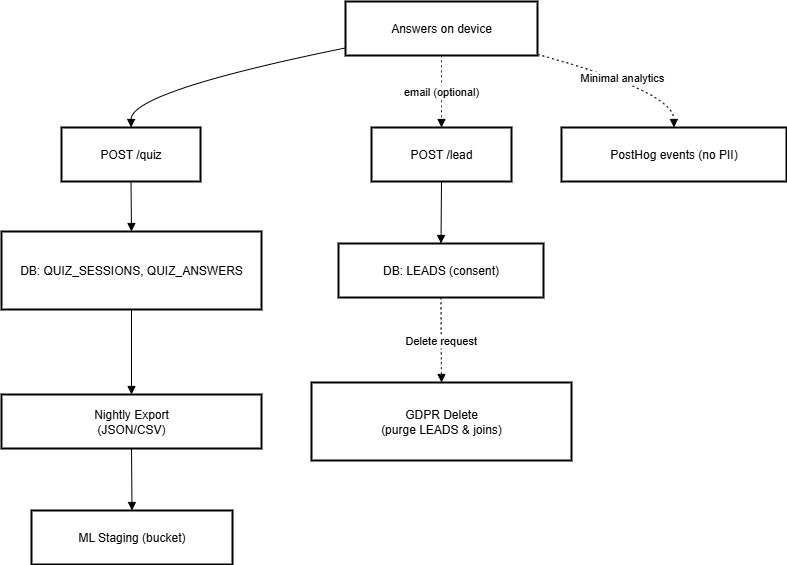

The diagram above was exported from draw.io. Its source (the exported page's mxGraphModel, read from the mxfile embedded in the PNG):
<mxGraphModel dx="1034" dy="666" grid="1" gridSize="10" guides="1" tooltips="1" connect="1" arrows="1" fold="1" page="1" pageScale="1" pageWidth="850" pageHeight="1100" math="0" shadow="0">
  <root>
    <mxCell id="0" />
    <mxCell id="1" parent="0" />
    <mxCell id="ibtqogVVtsrPmblWi1qW-1" value="Answers on device" style="whiteSpace=wrap;strokeWidth=2;" vertex="1" parent="1">
      <mxGeometry x="364" y="40" width="192" height="54" as="geometry" />
    </mxCell>
    <mxCell id="ibtqogVVtsrPmblWi1qW-2" value="POST /quiz" style="whiteSpace=wrap;strokeWidth=2;" vertex="1" parent="1">
      <mxGeometry x="80" y="166" width="139" height="54" as="geometry" />
    </mxCell>
    <mxCell id="ibtqogVVtsrPmblWi1qW-3" value="DB: QUIZ_SESSIONS, QUIZ_ANSWERS" style="whiteSpace=wrap;strokeWidth=2;" vertex="1" parent="1">
      <mxGeometry x="20" y="270" width="260" height="78" as="geometry" />
    </mxCell>
    <mxCell id="ibtqogVVtsrPmblWi1qW-4" value="POST /lead" style="whiteSpace=wrap;strokeWidth=2;" vertex="1" parent="1">
      <mxGeometry x="390" y="166" width="140" height="54" as="geometry" />
    </mxCell>
    <mxCell id="ibtqogVVtsrPmblWi1qW-5" value="DB: LEADS (consent)" style="whiteSpace=wrap;strokeWidth=2;" vertex="1" parent="1">
      <mxGeometry x="357" y="282" width="205" height="54" as="geometry" />
    </mxCell>
    <mxCell id="ibtqogVVtsrPmblWi1qW-6" value="Nightly Export&#10;(JSON/CSV)" style="whiteSpace=wrap;strokeWidth=2;" vertex="1" parent="1">
      <mxGeometry x="20" y="433" width="260" height="54" as="geometry" />
    </mxCell>
    <mxCell id="ibtqogVVtsrPmblWi1qW-7" value="ML Staging (bucket)" style="whiteSpace=wrap;strokeWidth=2;" vertex="1" parent="1">
      <mxGeometry x="50" y="549" width="201" height="54" as="geometry" />
    </mxCell>
    <mxCell id="ibtqogVVtsrPmblWi1qW-8" value="GDPR Delete&#10;(purge LEADS &amp; joins)" style="whiteSpace=wrap;strokeWidth=2;" vertex="1" parent="1">
      <mxGeometry x="330" y="421" width="260" height="78" as="geometry" />
    </mxCell>
    <mxCell id="ibtqogVVtsrPmblWi1qW-9" value="PostHog events (no PII)" style="whiteSpace=wrap;strokeWidth=2;" vertex="1" parent="1">
      <mxGeometry x="580" y="166" width="225" height="54" as="geometry" />
    </mxCell>
    <mxCell id="ibtqogVVtsrPmblWi1qW-10" value="" style="curved=1;startArrow=none;endArrow=block;exitX=0;exitY=0.86;entryX=0.5;entryY=0.01;rounded=0;" edge="1" parent="1" source="ibtqogVVtsrPmblWi1qW-1" target="ibtqogVVtsrPmblWi1qW-2">
      <mxGeometry relative="1" as="geometry">
        <Array as="points">
          <mxPoint x="150" y="130" />
        </Array>
      </mxGeometry>
    </mxCell>
    <mxCell id="ibtqogVVtsrPmblWi1qW-11" value="" style="curved=1;startArrow=none;endArrow=block;exitX=0.5;exitY=1.01;entryX=0.5;entryY=0.01;rounded=0;" edge="1" parent="1" source="ibtqogVVtsrPmblWi1qW-2" target="ibtqogVVtsrPmblWi1qW-3">
      <mxGeometry relative="1" as="geometry">
        <Array as="points" />
      </mxGeometry>
    </mxCell>
    <mxCell id="ibtqogVVtsrPmblWi1qW-12" value="email (optional)" style="curved=1;dashed=1;dashPattern=2 3;startArrow=none;endArrow=block;exitX=0.5;exitY=1;entryX=0.5;entryY=0.01;rounded=0;" edge="1" parent="1" source="ibtqogVVtsrPmblWi1qW-1" target="ibtqogVVtsrPmblWi1qW-4">
      <mxGeometry relative="1" as="geometry">
        <Array as="points" />
      </mxGeometry>
    </mxCell>
    <mxCell id="ibtqogVVtsrPmblWi1qW-13" value="" style="curved=1;startArrow=none;endArrow=block;exitX=0.5;exitY=1.01;entryX=0.5;entryY=0.01;rounded=0;" edge="1" parent="1" source="ibtqogVVtsrPmblWi1qW-4" target="ibtqogVVtsrPmblWi1qW-5">
      <mxGeometry relative="1" as="geometry">
        <Array as="points" />
      </mxGeometry>
    </mxCell>
    <mxCell id="ibtqogVVtsrPmblWi1qW-14" value="" style="curved=1;startArrow=none;endArrow=block;exitX=0.5;exitY=1.01;entryX=0.5;entryY=0;rounded=0;" edge="1" parent="1" source="ibtqogVVtsrPmblWi1qW-3" target="ibtqogVVtsrPmblWi1qW-6">
      <mxGeometry relative="1" as="geometry">
        <Array as="points" />
      </mxGeometry>
    </mxCell>
    <mxCell id="ibtqogVVtsrPmblWi1qW-15" value="" style="curved=1;startArrow=none;endArrow=block;exitX=0.5;exitY=1;entryX=0.5;entryY=0;rounded=0;" edge="1" parent="1" source="ibtqogVVtsrPmblWi1qW-6" target="ibtqogVVtsrPmblWi1qW-7">
      <mxGeometry relative="1" as="geometry">
        <Array as="points" />
      </mxGeometry>
    </mxCell>
    <mxCell id="ibtqogVVtsrPmblWi1qW-16" value="Delete request" style="curved=1;dashed=1;dashPattern=2 3;startArrow=none;endArrow=block;exitX=0.5;exitY=1.01;entryX=0.5;entryY=0;rounded=0;" edge="1" parent="1" source="ibtqogVVtsrPmblWi1qW-5" target="ibtqogVVtsrPmblWi1qW-8">
      <mxGeometry relative="1" as="geometry">
        <Array as="points" />
      </mxGeometry>
    </mxCell>
    <mxCell id="ibtqogVVtsrPmblWi1qW-17" value="Minimal analytics" style="curved=1;dashed=1;dashPattern=2 3;startArrow=none;endArrow=block;exitX=1;exitY=0.98;entryX=0.5;entryY=0.01;rounded=0;" edge="1" parent="1" source="ibtqogVVtsrPmblWi1qW-1" target="ibtqogVVtsrPmblWi1qW-9">
      <mxGeometry relative="1" as="geometry">
        <Array as="points">
          <mxPoint x="692" y="130" />
        </Array>
      </mxGeometry>
    </mxCell>
  </root>
</mxGraphModel>